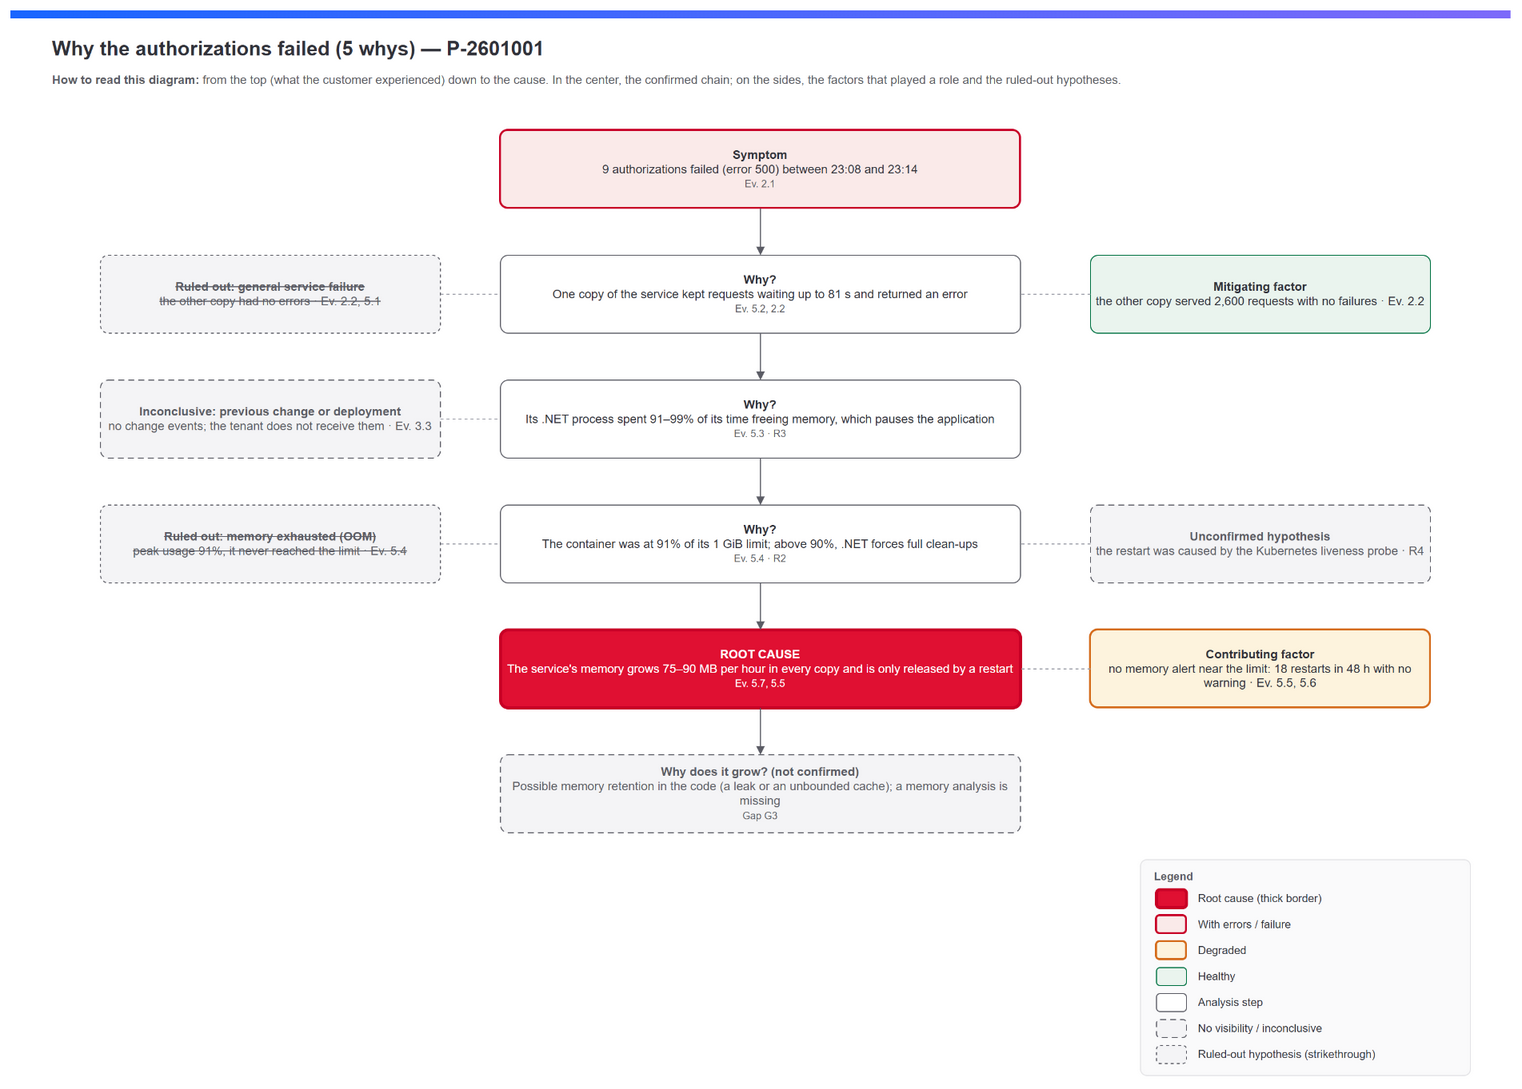

The diagram above was exported from draw.io. Its source (the exported page's mxGraphModel, read from the mxfile embedded in the PNG):
<mxGraphModel dx="1500" dy="1080" grid="1" gridSize="10" guides="1" tooltips="1" connect="1" arrows="1" fold="1" page="1" pageScale="1" pageWidth="1500" pageHeight="1080" background="#ffffff" math="0" shadow="0">
  <root>
    <mxCell id="0" />
    <mxCell id="1" parent="0" />
    <mxCell id="c2" value="" style="rounded=0;html=1;strokeColor=none;fillColor=#1966ff;gradientColor=#7d6afa;gradientDirection=east;" vertex="1" parent="1">
      <mxGeometry x="0" y="0" width="1500" height="8" as="geometry" />
    </mxCell>
    <mxCell id="c3" value="Why the authorizations failed (5 whys) — P-2601001" style="text;html=1;fontFamily=Helvetica;fontSize=20;fontStyle=1;fontColor=#31323a;align=left;verticalAlign=middle;" vertex="1" parent="1">
      <mxGeometry x="40" y="22" width="1420" height="32" as="geometry" />
    </mxCell>
    <mxCell id="c4" value="&lt;b&gt;How to read this diagram:&lt;/b&gt; from the top (what the customer experienced) down to the cause. In the center, the confirmed chain; on the sides, the factors that played a role and the ruled-out hypotheses." style="text;html=1;whiteSpace=wrap;fontFamily=Helvetica;fontSize=12;fontColor=#5c5d66;align=left;verticalAlign=top;" vertex="1" parent="1">
      <mxGeometry x="40" y="56" width="1420" height="36" as="geometry" />
    </mxCell>
    <mxCell id="c5" value="&lt;b&gt;Symptom&lt;/b&gt;&lt;br&gt;9 authorizations failed (error 500) between 23:08 and 23:14&lt;br&gt;&lt;font style=&quot;font-size:10px&quot; color=&quot;#5c5d66&quot;&gt;Ev. 2.1&lt;/font&gt;" style="rounded=1;arcSize=10;whiteSpace=wrap;html=1;fontFamily=Helvetica;fontSize=12;spacing=6;fillColor=#faeae9;strokeColor=#c80026;strokeWidth=2;fontColor=#31323a;" vertex="1" parent="1">
      <mxGeometry x="490" y="120" width="520" height="78" as="geometry" />
    </mxCell>
    <mxCell id="c6" value="&lt;b&gt;Why?&lt;/b&gt;&lt;br&gt;One copy of the service kept requests waiting up to 81 s and returned an error&lt;br&gt;&lt;font style=&quot;font-size:10px&quot; color=&quot;#5c5d66&quot;&gt;Ev. 5.2, 2.2&lt;/font&gt;" style="rounded=1;arcSize=10;whiteSpace=wrap;html=1;fontFamily=Helvetica;fontSize=12;spacing=6;fillColor=#ffffff;strokeColor=#5c5d66;strokeWidth=1;fontColor=#31323a;" vertex="1" parent="1">
      <mxGeometry x="490" y="245" width="520" height="78" as="geometry" />
    </mxCell>
    <mxCell id="c7" value="&lt;b&gt;Why?&lt;/b&gt;&lt;br&gt;Its .NET process spent 91–99% of its time freeing memory, which pauses the application&lt;br&gt;&lt;font style=&quot;font-size:10px&quot; color=&quot;#5c5d66&quot;&gt;Ev. 5.3 · R3&lt;/font&gt;" style="rounded=1;arcSize=10;whiteSpace=wrap;html=1;fontFamily=Helvetica;fontSize=12;spacing=6;fillColor=#ffffff;strokeColor=#5c5d66;strokeWidth=1;fontColor=#31323a;" vertex="1" parent="1">
      <mxGeometry x="490" y="370" width="520" height="78" as="geometry" />
    </mxCell>
    <mxCell id="c8" value="&lt;b&gt;Why?&lt;/b&gt;&lt;br&gt;The container was at 91% of its 1 GiB limit; above 90%, .NET forces full clean-ups&lt;br&gt;&lt;font style=&quot;font-size:10px&quot; color=&quot;#5c5d66&quot;&gt;Ev. 5.4 · R2&lt;/font&gt;" style="rounded=1;arcSize=10;whiteSpace=wrap;html=1;fontFamily=Helvetica;fontSize=12;spacing=6;fillColor=#ffffff;strokeColor=#5c5d66;strokeWidth=1;fontColor=#31323a;" vertex="1" parent="1">
      <mxGeometry x="490" y="495" width="520" height="78" as="geometry" />
    </mxCell>
    <mxCell id="c9" value="&lt;b&gt;ROOT CAUSE&lt;/b&gt;&lt;br&gt;The service's memory grows 75–90 MB per hour in every copy and is only released by a restart&lt;br&gt;&lt;font style=&quot;font-size:10px&quot; color=&quot;#ffffff&quot;&gt;Ev. 5.7, 5.5&lt;/font&gt;" style="rounded=1;arcSize=10;whiteSpace=wrap;html=1;fontFamily=Helvetica;fontSize=12;spacing=6;fillColor=#e01032;strokeColor=#c80026;strokeWidth=3;fontColor=#ffffff;" vertex="1" parent="1">
      <mxGeometry x="490" y="620" width="520" height="78" as="geometry" />
    </mxCell>
    <mxCell id="c10" value="&lt;b&gt;Why does it grow? (not confirmed)&lt;/b&gt;&lt;br&gt;Possible memory retention in the code (a leak or an unbounded cache); a memory analysis is missing&lt;br&gt;&lt;font style=&quot;font-size:10px&quot; color=&quot;#5c5d66&quot;&gt;Gap G3&lt;/font&gt;" style="rounded=1;arcSize=10;whiteSpace=wrap;html=1;fontFamily=Helvetica;fontSize=12;spacing=6;fillColor=#f4f4f6;strokeColor=#5c5d66;strokeWidth=1;dashed=1;dashPattern=6 4;fontColor=#5c5d66;" vertex="1" parent="1">
      <mxGeometry x="490" y="745" width="520" height="78" as="geometry" />
    </mxCell>
    <mxCell id="c11" value="" style="endArrow=block;endFill=1;html=1;fontFamily=Helvetica;strokeColor=#5c5d66;strokeWidth=1;fontColor=#5c5d66;fontSize=11;labelBackgroundColor=#ffffff;" edge="1" parent="1" source="c5" target="c6">
      <mxGeometry relative="1" as="geometry" />
    </mxCell>
    <mxCell id="c12" value="" style="endArrow=block;endFill=1;html=1;fontFamily=Helvetica;strokeColor=#5c5d66;strokeWidth=1;fontColor=#5c5d66;fontSize=11;labelBackgroundColor=#ffffff;" edge="1" parent="1" source="c6" target="c7">
      <mxGeometry relative="1" as="geometry" />
    </mxCell>
    <mxCell id="c13" value="" style="endArrow=block;endFill=1;html=1;fontFamily=Helvetica;strokeColor=#5c5d66;strokeWidth=1;fontColor=#5c5d66;fontSize=11;labelBackgroundColor=#ffffff;" edge="1" parent="1" source="c7" target="c8">
      <mxGeometry relative="1" as="geometry" />
    </mxCell>
    <mxCell id="c14" value="" style="endArrow=block;endFill=1;html=1;fontFamily=Helvetica;strokeColor=#5c5d66;strokeWidth=1;fontColor=#5c5d66;fontSize=11;labelBackgroundColor=#ffffff;" edge="1" parent="1" source="c8" target="c9">
      <mxGeometry relative="1" as="geometry" />
    </mxCell>
    <mxCell id="c15" value="" style="endArrow=block;endFill=1;html=1;fontFamily=Helvetica;strokeColor=#5c5d66;strokeWidth=1;fontColor=#5c5d66;fontSize=11;labelBackgroundColor=#ffffff;" edge="1" parent="1" source="c9" target="c10">
      <mxGeometry relative="1" as="geometry" />
    </mxCell>
    <mxCell id="c16" value="&lt;b&gt;Ruled out: general service failure&lt;/b&gt;&lt;br&gt;the other copy had no errors · Ev. 2.2, 5.1" style="rounded=1;arcSize=10;whiteSpace=wrap;html=1;fontFamily=Helvetica;fontSize=12;spacing=6;fillColor=#f4f4f6;strokeColor=#5c5d66;strokeWidth=1;dashed=1;fontColor=#5c5d66;fontStyle=8;" vertex="1" parent="1">
      <mxGeometry x="90" y="245" width="340" height="78" as="geometry" />
    </mxCell>
    <mxCell id="c17" value="" style="endArrow=none;html=1;strokeColor=#9ea0aa;strokeWidth=1;dashed=1;" edge="1" parent="1" source="c16" target="c6">
      <mxGeometry relative="1" as="geometry" />
    </mxCell>
    <mxCell id="c18" value="&lt;b&gt;Mitigating factor&lt;/b&gt;&lt;br&gt;the other copy served 2,600 requests with no failures · Ev. 2.2" style="rounded=1;arcSize=10;whiteSpace=wrap;html=1;fontFamily=Helvetica;fontSize=12;spacing=6;fillColor=#eaf4ee;strokeColor=#007242;strokeWidth=1;fontColor=#31323a;" vertex="1" parent="1">
      <mxGeometry x="1080" y="245" width="340" height="78" as="geometry" />
    </mxCell>
    <mxCell id="c19" value="" style="endArrow=none;html=1;strokeColor=#9ea0aa;strokeWidth=1;dashed=1;" edge="1" parent="1" source="c18" target="c6">
      <mxGeometry relative="1" as="geometry" />
    </mxCell>
    <mxCell id="c20" value="&lt;b&gt;Inconclusive: previous change or deployment&lt;/b&gt;&lt;br&gt;no change events; the tenant does not receive them · Ev. 3.3" style="rounded=1;arcSize=10;whiteSpace=wrap;html=1;fontFamily=Helvetica;fontSize=12;spacing=6;fillColor=#f4f4f6;strokeColor=#5c5d66;strokeWidth=1;dashed=1;dashPattern=6 4;fontColor=#5c5d66;" vertex="1" parent="1">
      <mxGeometry x="90" y="370" width="340" height="78" as="geometry" />
    </mxCell>
    <mxCell id="c21" value="" style="endArrow=none;html=1;strokeColor=#9ea0aa;strokeWidth=1;dashed=1;" edge="1" parent="1" source="c20" target="c7">
      <mxGeometry relative="1" as="geometry" />
    </mxCell>
    <mxCell id="c22" value="&lt;b&gt;Ruled out: memory exhausted (OOM)&lt;/b&gt;&lt;br&gt;peak usage 91%, it never reached the limit · Ev. 5.4" style="rounded=1;arcSize=10;whiteSpace=wrap;html=1;fontFamily=Helvetica;fontSize=12;spacing=6;fillColor=#f4f4f6;strokeColor=#5c5d66;strokeWidth=1;dashed=1;fontColor=#5c5d66;fontStyle=8;" vertex="1" parent="1">
      <mxGeometry x="90" y="495" width="340" height="78" as="geometry" />
    </mxCell>
    <mxCell id="c23" value="" style="endArrow=none;html=1;strokeColor=#9ea0aa;strokeWidth=1;dashed=1;" edge="1" parent="1" source="c22" target="c8">
      <mxGeometry relative="1" as="geometry" />
    </mxCell>
    <mxCell id="c24" value="&lt;b&gt;Contributing factor&lt;/b&gt;&lt;br&gt;no memory alert near the limit: 18 restarts in 48 h with no warning · Ev. 5.5, 5.6" style="rounded=1;arcSize=10;whiteSpace=wrap;html=1;fontFamily=Helvetica;fontSize=12;spacing=6;fillColor=#fdf3dd;strokeColor=#d56b1a;strokeWidth=2;fontColor=#31323a;" vertex="1" parent="1">
      <mxGeometry x="1080" y="620" width="340" height="78" as="geometry" />
    </mxCell>
    <mxCell id="c25" value="" style="endArrow=none;html=1;strokeColor=#9ea0aa;strokeWidth=1;dashed=1;" edge="1" parent="1" source="c24" target="c9">
      <mxGeometry relative="1" as="geometry" />
    </mxCell>
    <mxCell id="c26" value="&lt;b&gt;Unconfirmed hypothesis&lt;/b&gt;&lt;br&gt;the restart was caused by the Kubernetes liveness probe · R4" style="rounded=1;arcSize=10;whiteSpace=wrap;html=1;fontFamily=Helvetica;fontSize=12;spacing=6;fillColor=#f4f4f6;strokeColor=#5c5d66;strokeWidth=1;dashed=1;dashPattern=6 4;fontColor=#5c5d66;" vertex="1" parent="1">
      <mxGeometry x="1080" y="495" width="340" height="78" as="geometry" />
    </mxCell>
    <mxCell id="c27" value="" style="endArrow=none;html=1;strokeColor=#9ea0aa;strokeWidth=1;dashed=1;" edge="1" parent="1" source="c26" target="c8">
      <mxGeometry relative="1" as="geometry" />
    </mxCell>
    <mxCell id="c28" value="Legend" style="rounded=1;arcSize=3;whiteSpace=wrap;html=1;fontFamily=Helvetica;fillColor=#fafafb;strokeColor=#e4e4e7;verticalAlign=top;align=left;spacingLeft=12;spacingTop=4;fontSize=11;fontStyle=1;fontColor=#5c5d66;" vertex="1" parent="1">
      <mxGeometry x="1130" y="850" width="330" height="216" as="geometry" />
    </mxCell>
    <mxCell id="c29" value="" style="rounded=1;arcSize=20;whiteSpace=wrap;html=1;fontFamily=Helvetica;fontSize=12;spacing=6;fillColor=#e01032;strokeColor=#c80026;strokeWidth=3;fontColor=#ffffff;" vertex="1" parent="1">
      <mxGeometry x="1146" y="880" width="30" height="18" as="geometry" />
    </mxCell>
    <mxCell id="c30" value="Root cause (thick border)" style="text;html=1;whiteSpace=wrap;fontFamily=Helvetica;fontSize=11;fontColor=#31323a;align=left;verticalAlign=middle;" vertex="1" parent="1">
      <mxGeometry x="1186" y="878" width="260" height="22" as="geometry" />
    </mxCell>
    <mxCell id="c31" value="" style="rounded=1;arcSize=20;whiteSpace=wrap;html=1;fontFamily=Helvetica;fontSize=12;spacing=6;fillColor=#faeae9;strokeColor=#c80026;strokeWidth=2;fontColor=#31323a;" vertex="1" parent="1">
      <mxGeometry x="1146" y="906" width="30" height="18" as="geometry" />
    </mxCell>
    <mxCell id="c32" value="With errors / failure" style="text;html=1;whiteSpace=wrap;fontFamily=Helvetica;fontSize=11;fontColor=#31323a;align=left;verticalAlign=middle;" vertex="1" parent="1">
      <mxGeometry x="1186" y="904" width="260" height="22" as="geometry" />
    </mxCell>
    <mxCell id="c33" value="" style="rounded=1;arcSize=20;whiteSpace=wrap;html=1;fontFamily=Helvetica;fontSize=12;spacing=6;fillColor=#fdf3dd;strokeColor=#d56b1a;strokeWidth=2;fontColor=#31323a;" vertex="1" parent="1">
      <mxGeometry x="1146" y="932" width="30" height="18" as="geometry" />
    </mxCell>
    <mxCell id="c34" value="Degraded" style="text;html=1;whiteSpace=wrap;fontFamily=Helvetica;fontSize=11;fontColor=#31323a;align=left;verticalAlign=middle;" vertex="1" parent="1">
      <mxGeometry x="1186" y="930" width="260" height="22" as="geometry" />
    </mxCell>
    <mxCell id="c35" value="" style="rounded=1;arcSize=20;whiteSpace=wrap;html=1;fontFamily=Helvetica;fontSize=12;spacing=6;fillColor=#eaf4ee;strokeColor=#007242;strokeWidth=1;fontColor=#31323a;" vertex="1" parent="1">
      <mxGeometry x="1146" y="958" width="30" height="18" as="geometry" />
    </mxCell>
    <mxCell id="c36" value="Healthy" style="text;html=1;whiteSpace=wrap;fontFamily=Helvetica;fontSize=11;fontColor=#31323a;align=left;verticalAlign=middle;" vertex="1" parent="1">
      <mxGeometry x="1186" y="956" width="260" height="22" as="geometry" />
    </mxCell>
    <mxCell id="c37" value="" style="rounded=1;arcSize=20;whiteSpace=wrap;html=1;fontFamily=Helvetica;fontSize=12;spacing=6;fillColor=#ffffff;strokeColor=#5c5d66;strokeWidth=1;fontColor=#31323a;" vertex="1" parent="1">
      <mxGeometry x="1146" y="984" width="30" height="18" as="geometry" />
    </mxCell>
    <mxCell id="c38" value="Analysis step" style="text;html=1;whiteSpace=wrap;fontFamily=Helvetica;fontSize=11;fontColor=#31323a;align=left;verticalAlign=middle;" vertex="1" parent="1">
      <mxGeometry x="1186" y="982" width="260" height="22" as="geometry" />
    </mxCell>
    <mxCell id="c39" value="" style="rounded=1;arcSize=20;whiteSpace=wrap;html=1;fontFamily=Helvetica;fontSize=12;spacing=6;fillColor=#f4f4f6;strokeColor=#5c5d66;strokeWidth=1;dashed=1;dashPattern=6 4;fontColor=#5c5d66;" vertex="1" parent="1">
      <mxGeometry x="1146" y="1010" width="30" height="18" as="geometry" />
    </mxCell>
    <mxCell id="c40" value="No visibility / inconclusive" style="text;html=1;whiteSpace=wrap;fontFamily=Helvetica;fontSize=11;fontColor=#31323a;align=left;verticalAlign=middle;" vertex="1" parent="1">
      <mxGeometry x="1186" y="1008" width="260" height="22" as="geometry" />
    </mxCell>
    <mxCell id="c41" value="" style="rounded=1;arcSize=20;whiteSpace=wrap;html=1;fontFamily=Helvetica;fontSize=12;spacing=6;fillColor=#f4f4f6;strokeColor=#5c5d66;strokeWidth=1;dashed=1;fontColor=#5c5d66;fontStyle=8;" vertex="1" parent="1">
      <mxGeometry x="1146" y="1036" width="30" height="18" as="geometry" />
    </mxCell>
    <mxCell id="c42" value="Ruled-out hypothesis (strikethrough)" style="text;html=1;whiteSpace=wrap;fontFamily=Helvetica;fontSize=11;fontColor=#31323a;align=left;verticalAlign=middle;" vertex="1" parent="1">
      <mxGeometry x="1186" y="1034" width="260" height="22" as="geometry" />
    </mxCell>
  </root>
</mxGraphModel>